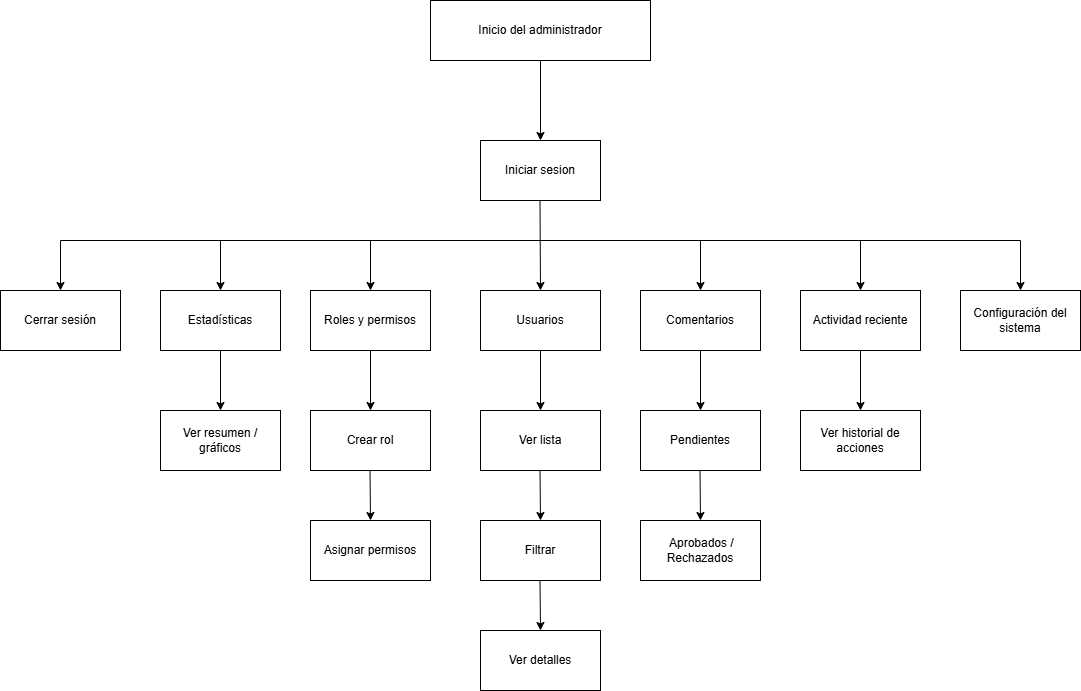

The diagram above was exported from draw.io. Its source (the exported page's mxGraphModel, read from the mxfile embedded in the PNG):
<mxGraphModel dx="2253" dy="777" grid="1" gridSize="10" guides="1" tooltips="1" connect="1" arrows="1" fold="1" page="1" pageScale="1" pageWidth="827" pageHeight="1169" background="light-dark(#FFFFFF,#FFFFFF)" math="0" shadow="0">
  <root>
    <mxCell id="0" />
    <mxCell id="1" parent="0" />
    <mxCell id="lNcmAgjVBYZMgFk9-9cS-1" value="Inicio del administrador" style="rounded=0;whiteSpace=wrap;html=1;strokeColor=light-dark(#000000,#000000);fillColor=light-dark(#FFFFFF,#FFFFFF);" parent="1" vertex="1">
      <mxGeometry x="270" y="60" width="220" height="60" as="geometry" />
    </mxCell>
    <mxCell id="m20JFbJ9BZSjGA-oyeuJ-1" value="Iniciar sesion" style="rounded=0;whiteSpace=wrap;html=1;" vertex="1" parent="1">
      <mxGeometry x="320" y="200" width="120" height="60" as="geometry" />
    </mxCell>
    <mxCell id="m20JFbJ9BZSjGA-oyeuJ-2" value="Usuarios" style="rounded=0;whiteSpace=wrap;html=1;" vertex="1" parent="1">
      <mxGeometry x="320" y="350" width="120" height="60" as="geometry" />
    </mxCell>
    <mxCell id="m20JFbJ9BZSjGA-oyeuJ-5" value="" style="endArrow=classic;html=1;rounded=0;entryX=0.5;entryY=0;entryDx=0;entryDy=0;exitX=0.5;exitY=1;exitDx=0;exitDy=0;" edge="1" parent="1" source="lNcmAgjVBYZMgFk9-9cS-1" target="m20JFbJ9BZSjGA-oyeuJ-1">
      <mxGeometry width="50" height="50" relative="1" as="geometry">
        <mxPoint x="310" y="200" as="sourcePoint" />
        <mxPoint x="360" y="150" as="targetPoint" />
      </mxGeometry>
    </mxCell>
    <mxCell id="m20JFbJ9BZSjGA-oyeuJ-6" value="Ver lista" style="rounded=0;whiteSpace=wrap;html=1;" vertex="1" parent="1">
      <mxGeometry x="320" y="470" width="120" height="60" as="geometry" />
    </mxCell>
    <mxCell id="m20JFbJ9BZSjGA-oyeuJ-7" value="Filtrar" style="rounded=0;whiteSpace=wrap;html=1;" vertex="1" parent="1">
      <mxGeometry x="320" y="580" width="120" height="60" as="geometry" />
    </mxCell>
    <mxCell id="m20JFbJ9BZSjGA-oyeuJ-8" value="Ver detalles" style="rounded=0;whiteSpace=wrap;html=1;" vertex="1" parent="1">
      <mxGeometry x="320" y="690" width="120" height="60" as="geometry" />
    </mxCell>
    <mxCell id="m20JFbJ9BZSjGA-oyeuJ-10" value="" style="endArrow=classic;html=1;rounded=0;exitX=0.5;exitY=1;exitDx=0;exitDy=0;entryX=0.5;entryY=0;entryDx=0;entryDy=0;" edge="1" parent="1" target="m20JFbJ9BZSjGA-oyeuJ-2">
      <mxGeometry width="50" height="50" relative="1" as="geometry">
        <mxPoint x="379.5" y="260" as="sourcePoint" />
        <mxPoint x="380" y="330" as="targetPoint" />
      </mxGeometry>
    </mxCell>
    <mxCell id="m20JFbJ9BZSjGA-oyeuJ-11" value="" style="endArrow=none;html=1;rounded=0;" edge="1" parent="1">
      <mxGeometry width="50" height="50" relative="1" as="geometry">
        <mxPoint x="-100" y="300" as="sourcePoint" />
        <mxPoint x="860" y="300" as="targetPoint" />
      </mxGeometry>
    </mxCell>
    <mxCell id="m20JFbJ9BZSjGA-oyeuJ-12" value="" style="endArrow=classic;html=1;rounded=0;exitX=0.5;exitY=1;exitDx=0;exitDy=0;entryX=0.5;entryY=0;entryDx=0;entryDy=0;" edge="1" parent="1" source="m20JFbJ9BZSjGA-oyeuJ-2" target="m20JFbJ9BZSjGA-oyeuJ-6">
      <mxGeometry width="50" height="50" relative="1" as="geometry">
        <mxPoint x="470" y="450" as="sourcePoint" />
        <mxPoint x="470.5" y="540" as="targetPoint" />
      </mxGeometry>
    </mxCell>
    <mxCell id="m20JFbJ9BZSjGA-oyeuJ-13" value="" style="endArrow=classic;html=1;rounded=0;exitX=0.5;exitY=1;exitDx=0;exitDy=0;" edge="1" parent="1">
      <mxGeometry width="50" height="50" relative="1" as="geometry">
        <mxPoint x="379.5" y="530" as="sourcePoint" />
        <mxPoint x="380" y="580" as="targetPoint" />
      </mxGeometry>
    </mxCell>
    <mxCell id="m20JFbJ9BZSjGA-oyeuJ-14" value="" style="endArrow=classic;html=1;rounded=0;exitX=0.5;exitY=1;exitDx=0;exitDy=0;" edge="1" parent="1">
      <mxGeometry width="50" height="50" relative="1" as="geometry">
        <mxPoint x="379.5" y="640" as="sourcePoint" />
        <mxPoint x="380" y="690" as="targetPoint" />
      </mxGeometry>
    </mxCell>
    <mxCell id="m20JFbJ9BZSjGA-oyeuJ-15" value="Roles y permisos" style="rounded=0;whiteSpace=wrap;html=1;" vertex="1" parent="1">
      <mxGeometry x="150" y="350" width="120" height="60" as="geometry" />
    </mxCell>
    <mxCell id="m20JFbJ9BZSjGA-oyeuJ-16" value="&lt;div&gt;Crear rol&lt;/div&gt;" style="rounded=0;whiteSpace=wrap;html=1;" vertex="1" parent="1">
      <mxGeometry x="150" y="470" width="120" height="60" as="geometry" />
    </mxCell>
    <mxCell id="m20JFbJ9BZSjGA-oyeuJ-17" value="Asignar permisos" style="rounded=0;whiteSpace=wrap;html=1;" vertex="1" parent="1">
      <mxGeometry x="150" y="580" width="120" height="60" as="geometry" />
    </mxCell>
    <mxCell id="m20JFbJ9BZSjGA-oyeuJ-18" value="" style="endArrow=classic;html=1;rounded=0;entryX=0.5;entryY=0;entryDx=0;entryDy=0;" edge="1" parent="1" target="m20JFbJ9BZSjGA-oyeuJ-15">
      <mxGeometry width="50" height="50" relative="1" as="geometry">
        <mxPoint x="210" y="300" as="sourcePoint" />
        <mxPoint x="210" y="330" as="targetPoint" />
      </mxGeometry>
    </mxCell>
    <mxCell id="m20JFbJ9BZSjGA-oyeuJ-19" value="" style="endArrow=classic;html=1;rounded=0;exitX=0.5;exitY=1;exitDx=0;exitDy=0;entryX=0.5;entryY=0;entryDx=0;entryDy=0;" edge="1" parent="1" source="m20JFbJ9BZSjGA-oyeuJ-15" target="m20JFbJ9BZSjGA-oyeuJ-16">
      <mxGeometry width="50" height="50" relative="1" as="geometry">
        <mxPoint x="300" y="450" as="sourcePoint" />
        <mxPoint x="300.5" y="540" as="targetPoint" />
      </mxGeometry>
    </mxCell>
    <mxCell id="m20JFbJ9BZSjGA-oyeuJ-20" value="" style="endArrow=classic;html=1;rounded=0;exitX=0.5;exitY=1;exitDx=0;exitDy=0;" edge="1" parent="1">
      <mxGeometry width="50" height="50" relative="1" as="geometry">
        <mxPoint x="209.5" y="530" as="sourcePoint" />
        <mxPoint x="210" y="580" as="targetPoint" />
      </mxGeometry>
    </mxCell>
    <mxCell id="m20JFbJ9BZSjGA-oyeuJ-21" value="Comentarios" style="rounded=0;whiteSpace=wrap;html=1;" vertex="1" parent="1">
      <mxGeometry x="480" y="350" width="120" height="60" as="geometry" />
    </mxCell>
    <mxCell id="m20JFbJ9BZSjGA-oyeuJ-22" value="&lt;div&gt;Pendientes&lt;/div&gt;" style="rounded=0;whiteSpace=wrap;html=1;" vertex="1" parent="1">
      <mxGeometry x="480" y="470" width="120" height="60" as="geometry" />
    </mxCell>
    <mxCell id="m20JFbJ9BZSjGA-oyeuJ-23" value="&amp;nbsp;Aprobados / Rechazados" style="rounded=0;whiteSpace=wrap;html=1;" vertex="1" parent="1">
      <mxGeometry x="480" y="580" width="120" height="60" as="geometry" />
    </mxCell>
    <mxCell id="m20JFbJ9BZSjGA-oyeuJ-24" value="" style="endArrow=classic;html=1;rounded=0;entryX=0.5;entryY=0;entryDx=0;entryDy=0;" edge="1" parent="1" target="m20JFbJ9BZSjGA-oyeuJ-21">
      <mxGeometry width="50" height="50" relative="1" as="geometry">
        <mxPoint x="540" y="300" as="sourcePoint" />
        <mxPoint x="540" y="330" as="targetPoint" />
      </mxGeometry>
    </mxCell>
    <mxCell id="m20JFbJ9BZSjGA-oyeuJ-25" value="" style="endArrow=classic;html=1;rounded=0;exitX=0.5;exitY=1;exitDx=0;exitDy=0;entryX=0.5;entryY=0;entryDx=0;entryDy=0;" edge="1" parent="1" source="m20JFbJ9BZSjGA-oyeuJ-21" target="m20JFbJ9BZSjGA-oyeuJ-22">
      <mxGeometry width="50" height="50" relative="1" as="geometry">
        <mxPoint x="630" y="450" as="sourcePoint" />
        <mxPoint x="630.5" y="540" as="targetPoint" />
      </mxGeometry>
    </mxCell>
    <mxCell id="m20JFbJ9BZSjGA-oyeuJ-26" value="" style="endArrow=classic;html=1;rounded=0;exitX=0.5;exitY=1;exitDx=0;exitDy=0;" edge="1" parent="1">
      <mxGeometry width="50" height="50" relative="1" as="geometry">
        <mxPoint x="539.5" y="530" as="sourcePoint" />
        <mxPoint x="540" y="580" as="targetPoint" />
      </mxGeometry>
    </mxCell>
    <mxCell id="m20JFbJ9BZSjGA-oyeuJ-27" value="Actividad reciente" style="rounded=0;whiteSpace=wrap;html=1;" vertex="1" parent="1">
      <mxGeometry x="640" y="350" width="120" height="60" as="geometry" />
    </mxCell>
    <mxCell id="m20JFbJ9BZSjGA-oyeuJ-28" value="&lt;div&gt;Ver historial de acciones&lt;/div&gt;" style="rounded=0;whiteSpace=wrap;html=1;" vertex="1" parent="1">
      <mxGeometry x="640" y="470" width="120" height="60" as="geometry" />
    </mxCell>
    <mxCell id="m20JFbJ9BZSjGA-oyeuJ-29" value="" style="endArrow=classic;html=1;rounded=0;entryX=0.5;entryY=0;entryDx=0;entryDy=0;" edge="1" parent="1" target="m20JFbJ9BZSjGA-oyeuJ-27">
      <mxGeometry width="50" height="50" relative="1" as="geometry">
        <mxPoint x="700" y="300" as="sourcePoint" />
        <mxPoint x="700" y="330" as="targetPoint" />
      </mxGeometry>
    </mxCell>
    <mxCell id="m20JFbJ9BZSjGA-oyeuJ-30" value="" style="endArrow=classic;html=1;rounded=0;exitX=0.5;exitY=1;exitDx=0;exitDy=0;entryX=0.5;entryY=0;entryDx=0;entryDy=0;" edge="1" parent="1" source="m20JFbJ9BZSjGA-oyeuJ-27" target="m20JFbJ9BZSjGA-oyeuJ-28">
      <mxGeometry width="50" height="50" relative="1" as="geometry">
        <mxPoint x="790" y="450" as="sourcePoint" />
        <mxPoint x="790.5" y="540" as="targetPoint" />
      </mxGeometry>
    </mxCell>
    <mxCell id="m20JFbJ9BZSjGA-oyeuJ-31" value="Estadísticas" style="rounded=0;whiteSpace=wrap;html=1;" vertex="1" parent="1">
      <mxGeometry y="350" width="120" height="60" as="geometry" />
    </mxCell>
    <mxCell id="m20JFbJ9BZSjGA-oyeuJ-32" value="Ver resumen / gráficos" style="rounded=0;whiteSpace=wrap;html=1;" vertex="1" parent="1">
      <mxGeometry y="470" width="120" height="60" as="geometry" />
    </mxCell>
    <mxCell id="m20JFbJ9BZSjGA-oyeuJ-33" value="" style="endArrow=classic;html=1;rounded=0;entryX=0.5;entryY=0;entryDx=0;entryDy=0;" edge="1" parent="1" target="m20JFbJ9BZSjGA-oyeuJ-31">
      <mxGeometry width="50" height="50" relative="1" as="geometry">
        <mxPoint x="60" y="300" as="sourcePoint" />
        <mxPoint x="60" y="330" as="targetPoint" />
      </mxGeometry>
    </mxCell>
    <mxCell id="m20JFbJ9BZSjGA-oyeuJ-34" value="" style="endArrow=classic;html=1;rounded=0;exitX=0.5;exitY=1;exitDx=0;exitDy=0;entryX=0.5;entryY=0;entryDx=0;entryDy=0;" edge="1" parent="1" source="m20JFbJ9BZSjGA-oyeuJ-31" target="m20JFbJ9BZSjGA-oyeuJ-32">
      <mxGeometry width="50" height="50" relative="1" as="geometry">
        <mxPoint x="150" y="450" as="sourcePoint" />
        <mxPoint x="150.5" y="540" as="targetPoint" />
      </mxGeometry>
    </mxCell>
    <mxCell id="m20JFbJ9BZSjGA-oyeuJ-37" value="Configuración del sistema" style="rounded=0;whiteSpace=wrap;html=1;" vertex="1" parent="1">
      <mxGeometry x="800" y="350" width="120" height="60" as="geometry" />
    </mxCell>
    <mxCell id="m20JFbJ9BZSjGA-oyeuJ-38" value="" style="endArrow=classic;html=1;rounded=0;entryX=0.5;entryY=0;entryDx=0;entryDy=0;" edge="1" parent="1" target="m20JFbJ9BZSjGA-oyeuJ-37">
      <mxGeometry width="50" height="50" relative="1" as="geometry">
        <mxPoint x="860" y="300" as="sourcePoint" />
        <mxPoint x="860" y="330" as="targetPoint" />
      </mxGeometry>
    </mxCell>
    <mxCell id="m20JFbJ9BZSjGA-oyeuJ-39" value="Cerrar sesión" style="rounded=0;whiteSpace=wrap;html=1;" vertex="1" parent="1">
      <mxGeometry x="-160" y="350" width="120" height="60" as="geometry" />
    </mxCell>
    <mxCell id="m20JFbJ9BZSjGA-oyeuJ-40" value="" style="endArrow=classic;html=1;rounded=0;entryX=0.5;entryY=0;entryDx=0;entryDy=0;" edge="1" parent="1" target="m20JFbJ9BZSjGA-oyeuJ-39">
      <mxGeometry width="50" height="50" relative="1" as="geometry">
        <mxPoint x="-100" y="300" as="sourcePoint" />
        <mxPoint x="-100" y="330" as="targetPoint" />
      </mxGeometry>
    </mxCell>
  </root>
</mxGraphModel>